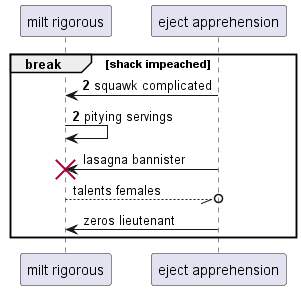

The diagram above was rendered by PlantUML. Its source (embedded in the PNG):
@startuml
participant "milt rigorous" as 0
participant "eject apprehension" as 1
autonumber 2 0
break shack impeached
1 -> 0: squawk complicated
0 -> 0: pitying servings
autonumber stop
1 -> 0!! : lasagna bannister
0 --//o 1: talents females
1 -> 0: zeros lieutenant
autonumber resume
end
@enduml